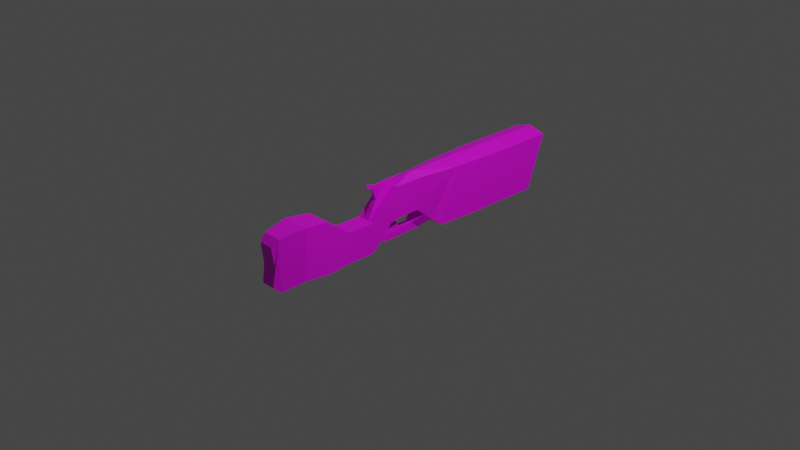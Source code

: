 # Source: shotgunblaster.blend  (saved by Blender 2.83.18; exported with 4.5.12 LTS)
import bpy
from mathutils import Matrix  # noqa: F401  (used for matrix-valued properties, if any)

bpy.ops.wm.read_factory_settings(use_empty=True)
scene = bpy.context.scene
scene.name = 'Scene'

# ---- collections
col_collection = bpy.data.collections.new('Collection'); scene.collection.children.link(col_collection)

# ---- images (referenced by path relative to the original .blend; pixels are not part of the script)
import os
ASSET_DIR = os.environ.get("B2B_ASSET_DIR", "")  # directory of the original .blend (textures are referenced by path, not embedded)
HERE = os.path.dirname(os.path.abspath(__file__))  # packed textures are extracted next to this script under _unpacked/

def load_image(name, relpath, width, height, colorspace="sRGB"):
    """Load a texture the original file referenced (path relative to the .blend, or extracted next to this script)."""
    p = next((c for c in (os.path.join(HERE, relpath), os.path.join(ASSET_DIR, relpath)) if relpath and os.path.exists(c)), "")
    if p:
        img = bpy.data.images.load(p, check_existing=True)
        img.name = name
    else:  # same state as the original file: an image datablock whose file is absent (Cycles renders it pink)
        img = bpy.data.images.new(name, width, height)
        img.source = "FILE"
        img.filepath = "//" + (relpath or name)
    img.colorspace_settings.name = colorspace
    return img
img_shotgunblaster_png = load_image('shotgunblaster.png', 'shotgunblaster.png', 1024, 1024, 'sRGB')

# ---- materials (node trees are filled in below, after node groups)
mat_material_003 = bpy.data.materials.new('Material.003')
mat_material_003.use_transparent_shadow = False

# ---- material node trees
mat_material_003.use_nodes = True; mat_material_003.node_tree.nodes.clear()
_N = mat_material_003.node_tree.nodes; _L = mat_material_003.node_tree.links
n0 = _N.new('ShaderNodeBsdfPrincipled'); n0.name = 'Principled BSDF'; n0.location = (10, 300)
n0.distribution = 'GGX'
n0.subsurface_method = 'BURLEY'
n0.inputs[3].default_value = 1.45
n0.inputs[27].default_value = (0.0, 0.0, 0.0, 1.0)
n0.inputs[28].default_value = 1.0
n1 = _N.new('ShaderNodeOutputMaterial'); n1.name = 'Material Output'; n1.location = (300, 300)
n2 = _N.new('ShaderNodeTexImage'); n2.name = 'Image Texture'; n2.location = (-280, 280)
n2.image = img_shotgunblaster_png
_L.new(n0.outputs[0], n1.inputs[0])
_L.new(n2.outputs[0], n0.inputs[0])
n1.is_active_output = True

# ---- world
world_world = bpy.data.worlds.new('World'); scene.world = world_world
world_world.use_nodes = True; world_world.node_tree.nodes.clear()
_N = world_world.node_tree.nodes; _L = world_world.node_tree.links
n0 = _N.new('ShaderNodeOutputWorld'); n0.name = 'World Output'; n0.location = (300, 300)
n1 = _N.new('ShaderNodeBackground'); n1.name = 'Background'; n1.location = (10, 300)
n1.inputs[0].default_value = (0.05088, 0.05088, 0.05088, 1.0)
_L.new(n1.outputs[0], n0.inputs[0])
n0.is_active_output = True
world_world.color = (0.05088, 0.05088, 0.05088)
world_world.use_sun_shadow = False
world_world.sun_shadow_jitter_overblur = 0.0

# ---- cameras
cam_camera = bpy.data.cameras.new('Camera')
cam_camera.clip_end = 100.0
cam_camera.ortho_scale = 7.314

# ---- lights
light_light = bpy.data.lights.new('Light', 'POINT')
light_light.transmission_factor = 0.0
light_light.energy = 1000.0
light_light.shadow_soft_size = 0.1
light_light.shadow_maximum_resolution = 0.006
light_light.use_absolute_resolution = True

# ---- meshes
me_cube_002 = bpy.data.meshes.new('Cube.002')
me_cube_002.from_pydata([(-0.3809, -1.187, -0.7517), (-0.3809, -1.187, 0.8034), (-0.6851, 1.327, -0.6586), (-0.6851, 1.481, 1.0), (0.3809, -1.187, -0.7517), (0.3809, -1.187, 0.8034), (0.6851, 1.327, -0.6586), (0.681, 1.481, 1.0), (-0.6851, 1.0, -0.6586), (-0.6851, 0.6628, -0.6586), (-0.5935, 0.3333, -0.6586), (-0.3881, 0.1111, 0.03038), (-0.3881, -0.02324, 0.03038), (-0.3881, -0.3333, -0.7517), (-0.3881, -0.5556, -0.7517), (-0.5118, -0.7778, -0.7517), (-0.5118, -0.7778, 0.8034), (-0.3881, -0.5556, 0.1786), (-0.3881, -0.3333, 0.1786), (-0.3881, -0.1111, 1.0), (-0.3881, 0.1111, 1.0), (-0.5935, 0.4867, 1.0), (-0.6851, 0.8162, 1.0), (-0.6851, 1.154, 1.0), (0.5118, -0.7778, -0.7517), (0.3881, -0.5556, -0.7517), (0.3881, -0.3333, -0.7517), (0.3881, -0.02324, 0.03038), (0.3881, 0.1111, 0.03038), (0.5935, 0.3333, -0.6586), (0.6851, 0.6628, -0.6586), (0.6851, 1.0, -0.6586), (0.681, 1.154, 1.0), (0.681, 0.8162, 1.0), (0.5895, 0.4867, 1.0), (0.3881, 0.1111, 1.0), (0.3881, -0.1111, 1.0), (0.3881, -0.3333, 0.1786), (0.3881, -0.5556, 0.1786), (0.5118, -0.7778, 0.8034), (-0.3881, -0.1852, -0.2303), (-0.3881, -0.2593, -0.491), (0.3881, -0.2593, -0.491), (0.3881, -0.1852, -0.2303), (-0.3881, 0.2593, -0.4289), (-0.3881, 0.1852, -0.1993), (0.3881, 0.1852, -0.1993), (0.3881, 0.2593, -0.4289), (-0.1453, -0.03082, -0.4137), (-0.1453, -0.162, -0.6744), (0.1453, -0.162, -0.6744), (0.1453, -0.03082, -0.4137), (-0.1453, 0.1705, -0.6461), (-0.1453, 0.09645, -0.4165), (0.1453, 0.09645, -0.4165), (0.1453, 0.1705, -0.6461), (0.3881, -0.1621, -0.04309), (-0.3881, -0.1621, -0.04309), (-0.1038, -0.05597, -0.1917), (0.1038, -0.05597, -0.1917), (0.07467, -0.1596, -0.2572), (-0.07467, -0.1596, -0.2572), (-0.1052, -0.06211, -0.04405), (0.1052, -0.06211, -0.04405), (0.09167, -0.1606, -0.05257), (-0.09167, -0.1606, -0.05257), (-0.1313, -0.2306, -0.5321), (0.1313, -0.2306, -0.5321), (-0.2892, -1.241, -0.5645), (-0.2892, -1.241, 0.6163), (0.2892, -1.241, 0.6163), (0.2892, -1.241, -0.5645), (-0.1294, -0.1111, 1.0), (0.1294, -0.1111, 1.0), (-0.1294, -0.3333, 0.1786), (0.1294, -0.3333, 0.1786), (-0.0815, -0.1575, 1.126), (0.0815, -0.1575, 1.126), (-0.0815, -0.2494, 0.736), (0.0815, -0.2494, 0.736), (-0.03042, -0.3292, 1.21), (0.03042, -0.3292, 1.21), (-0.03042, -0.3347, 1.153), (0.03042, -0.3347, 1.153), (-0.5264, 1.398, 0.8722), (-0.5264, 1.387, -0.4022), (0.5264, 1.387, -0.4022), (0.5208, 1.398, 0.8722), (-0.004063, 1.481, 1.145), (-0.004063, 1.154, 1.145), (-0.004063, 0.8162, 1.145), (-0.004063, 0.4867, 1.145), (0.0, 0.1111, 1.145), (0.05596, -0.2451, 1.123), (0.05596, -0.2775, 1.031), (-0.05596, -0.2451, 1.123), (-0.05596, -0.2775, 1.031), (-0.5264, 1.394, 0.4474), (-0.5264, 1.391, 0.0226), (0.1755, 1.387, -0.4022), (-0.1755, 1.387, -0.4022), (-0.1773, 1.398, 0.8722), (0.1718, 1.398, 0.8722), (0.5227, 1.394, 0.4474), (0.5245, 1.391, 0.0226), (-0.1761, 1.391, 0.0226), (0.1742, 1.391, 0.0226), (-0.1767, 1.394, 0.4474), (0.173, 1.394, 0.4474), (-0.5779, 1.392, 0.235), (0.0001077, 1.387, -0.4517), (-0.002891, 1.398, 0.9277), (0.5853, 1.392, 0.235), (-0.001031, 1.391, 0.07216), (-0.001726, 1.394, 0.3919), (-0.1248, 1.392, 0.235), (0.1119, 1.392, 0.235), (-0.001385, 1.392, 0.235), (0.3496, 1.39, -0.05229), (-0.3512, 1.39, -0.03995), (0.3476, 1.395, 0.5223), (-0.3516, 1.395, 0.5099), (-0.2167, 1.389, -0.1898), (0.2157, 1.389, -0.1898), (-0.2227, 1.396, 0.6598), (0.2181, 1.396, 0.6598), (-0.002309, 1.428, 0.6598), (-0.3514, 1.425, 0.235), (-0.0004617, 1.421, -0.1898), (0.3486, 1.425, 0.235), (0.3881, -0.4019, -0.2866), (-0.3881, -0.4019, -0.2866), (-0.5599, -0.9824, -0.6316), (0.5599, -0.9824, 0.9064), (-0.5599, -0.9824, 0.9064), (0.5599, -0.9824, -0.6316), (-0.2892, -1.219, 0.02586), (0.2892, -1.219, 0.02586)], [], [(8, 23, 3, 2), (3, 88, 7, 87, 102, 111, 101, 84), (135, 133, 5, 4), (4, 5, 70, 137, 71), (132, 135, 4, 0), (133, 134, 1, 5), (88, 3, 23, 89), (89, 23, 22, 90), (90, 22, 21, 91), (91, 21, 20, 92), (36, 35, 92, 73), (72, 19, 18, 74), (37, 75, 74, 18, 17, 38), (38, 17, 16, 39), (2, 6, 31, 8), (8, 31, 30, 9), (9, 30, 29, 10), (45, 46, 28, 11), (11, 28, 27, 12), (41, 42, 26, 13), (13, 26, 25, 14), (14, 25, 24, 15), (6, 7, 32, 31), (31, 32, 33, 30), (30, 33, 34, 29), (29, 34, 35, 28, 46, 47), (28, 35, 36, 27), (27, 36, 37, 130, 26, 42, 43, 56), (26, 130, 37, 38, 25), (25, 38, 39, 24), (132, 134, 16, 15), (15, 16, 17, 14), (14, 17, 18, 131, 13), (13, 131, 18, 19, 12, 57, 40, 41), (12, 19, 20, 11), (11, 20, 21, 10, 44, 45), (10, 21, 22, 9), (9, 22, 23, 8), (59, 51, 48, 58), (65, 62, 58), (10, 29, 47, 44), (44, 47, 55, 52), (48, 51, 50, 49), (67, 66, 49, 50), (55, 54, 51, 50), (46, 45, 53, 54), (47, 46, 54, 55), (45, 44, 52, 53), (52, 55, 50, 49), (53, 52, 49, 48), (54, 53, 48, 51), (64, 60, 51, 59), (63, 64, 59), (61, 65, 58, 48), (63, 59, 58, 62), (27, 63, 62, 12), (40, 57, 65, 61), (27, 56, 64, 63), (56, 43, 60, 64), (57, 12, 62, 65), (42, 41, 66, 67), (67, 50, 51, 60), (61, 48, 49, 66), (42, 67, 60, 43), (40, 61, 66, 41), (137, 70, 69, 136), (1, 0, 68, 136, 69), (0, 4, 71, 68), (5, 1, 69, 70), (36, 73, 75, 37), (73, 72, 76, 77), (94, 93, 81, 83), (75, 73, 77, 79), (72, 74, 78, 76), (74, 75, 79, 78), (81, 80, 82, 83), (93, 95, 80, 81), (95, 96, 82, 80), (96, 94, 83, 82), (125, 102, 87, 103, 120), (2, 3, 84, 97, 109, 98, 85), (7, 6, 86, 104, 112, 103, 87), (6, 2, 85, 100, 110, 99, 86), (34, 91, 92, 35), (33, 90, 91, 34), (32, 89, 90, 33), (7, 88, 89, 32), (73, 92, 72), (20, 19, 72, 92), (78, 79, 94, 96), (76, 78, 96, 95), (77, 76, 95, 93), (79, 77, 93, 94), (123, 106, 118), (129, 120, 103, 112), (122, 119, 105), (128, 113, 106, 123), (127, 121, 107, 115), (117, 114, 108, 116), (121, 124, 107), (126, 111, 102, 125), (124, 101, 111, 126), (113, 117, 116, 106), (105, 115, 117, 113), (115, 107, 114, 117), (119, 127, 115, 105), (122, 105, 113, 128), (118, 129, 112, 104), (106, 116, 129, 118), (100, 122, 128, 110), (98, 109, 127, 119), (107, 124, 126, 114), (114, 126, 125, 108), (97, 84, 101, 124, 121), (109, 97, 121, 127), (110, 128, 123, 99), (85, 98, 119, 122, 100), (116, 108, 120, 129), (99, 123, 118, 104, 86), (108, 125, 120), (0, 1, 134, 132), (39, 16, 134, 133), (15, 24, 135, 132), (24, 39, 133, 135), (71, 137, 136, 68)])
_uv = me_cube_002.uv_layers.new(name='UVMap')
_uv.uv.foreach_set('vector', [0.8734, 0.2976, 0.8734, 0.01859, 0.9935, 0.01859, 0.9935, 0.2976, 0.01197, 0.3934, 0.09373, 0.3749, 0.176, 0.3935, 0.1551, 0.4101, 0.1146, 0.4096, 0.09385, 0.4031, 0.07316, 0.4096, 0.03265, 0.41, 0.08436, 0.3275, 0.09136, 0.589, 0.0122, 0.5895, 0.0052, 0.3279, 0.05481, 0.8857, 0.05481, 0.7165, 0.06643, 0.7376, 0.06637, 0.801, 0.06631, 0.8643, 0.3326, 0.6495, 0.2558, 0.648, 0.2618, 0.6305, 0.3274, 0.6318, 0.8404, 0.7724, 0.8404, 0.6856, 0.8603, 0.692, 0.8603, 0.766, 0.5133, 0.7295, 0.5133, 0.6627, 0.5445, 0.6627, 0.5444, 0.7294, 0.5444, 0.7294, 0.5445, 0.6627, 0.5768, 0.6629, 0.5763, 0.7293, 0.5763, 0.7293, 0.5768, 0.6629, 0.6082, 0.6717, 0.6072, 0.7292, 0.6072, 0.7292, 0.6082, 0.6717, 0.6295, 0.6911, 0.6274, 0.7292, 0.6513, 0.7671, 0.6297, 0.7672, 0.6274, 0.7292, 0.6512, 0.7418, 0.6511, 0.7165, 0.6511, 0.6912, 0.7345, 0.6913, 0.7345, 0.7166, 0.7346, 0.7668, 0.7345, 0.7417, 0.7345, 0.7166, 0.7345, 0.6913, 0.7561, 0.6913, 0.7561, 0.7667, 0.7561, 0.7667, 0.7561, 0.6913, 0.8206, 0.6793, 0.8206, 0.7788, 0.3562, 0.9778, 0.2351, 0.9778, 0.2351, 0.949, 0.3562, 0.949, 0.3562, 0.949, 0.2351, 0.949, 0.2351, 0.9191, 0.3562, 0.9191, 0.3562, 0.9191, 0.2351, 0.9191, 0.2432, 0.89, 0.3481, 0.89, 0.3327, 0.8334, 0.2527, 0.8347, 0.2522, 0.8099, 0.3322, 0.8085, 0.3322, 0.8085, 0.2522, 0.8099, 0.252, 0.796, 0.332, 0.7946, 0.326, 0.7286, 0.2592, 0.7272, 0.2597, 0.7039, 0.3265, 0.7053, 0.3265, 0.7053, 0.2597, 0.7039, 0.2601, 0.6848, 0.3269, 0.6861, 0.3269, 0.6861, 0.2601, 0.6848, 0.2499, 0.6654, 0.3379, 0.6672, 0.9933, 0.3402, 0.9933, 0.6191, 0.8729, 0.6191, 0.8729, 0.3402, 0.8729, 0.3402, 0.8729, 0.6191, 0.7484, 0.6191, 0.7484, 0.3402, 0.7484, 0.3402, 0.7484, 0.6191, 0.6224, 0.6191, 0.6224, 0.3402, 0.6224, 0.3402, 0.6224, 0.6191, 0.5108, 0.6198, 0.5065, 0.4567, 0.529, 0.4174, 0.538, 0.377, 0.5065, 0.4567, 0.5108, 0.6198, 0.4289, 0.6202, 0.457, 0.457, 0.457, 0.457, 0.4289, 0.6202, 0.3433, 0.4825, 0.3412, 0.4043, 0.3392, 0.3261, 0.3676, 0.3698, 0.3961, 0.4134, 0.4055, 0.4449, 0.3392, 0.3261, 0.3412, 0.4043, 0.3433, 0.4825, 0.2614, 0.483, 0.2573, 0.3265, 0.2573, 0.3265, 0.2614, 0.483, 0.1705, 0.5886, 0.1635, 0.327, 0.08699, 0.3102, 0.09397, 0.04869, 0.1729, 0.04913, 0.1659, 0.3107, 0.1659, 0.3107, 0.1729, 0.04913, 0.2636, 0.1547, 0.2594, 0.3112, 0.2594, 0.3112, 0.2636, 0.1547, 0.3453, 0.1552, 0.3432, 0.2334, 0.3411, 0.3117, 0.3411, 0.3117, 0.3432, 0.2334, 0.3453, 0.1552, 0.4307, 0.01751, 0.4586, 0.1808, 0.4073, 0.1928, 0.3979, 0.2243, 0.3695, 0.268, 0.4586, 0.1808, 0.4307, 0.01751, 0.5124, 0.01797, 0.508, 0.181, 0.508, 0.181, 0.5124, 0.01797, 0.6236, 0.01859, 0.6236, 0.2976, 0.5395, 0.2607, 0.5305, 0.2203, 0.6236, 0.2976, 0.6236, 0.01859, 0.7493, 0.01859, 0.7493, 0.2976, 0.7493, 0.2976, 0.7493, 0.01859, 0.8734, 0.01859, 0.8734, 0.2976, 0.4589, 0.3539, 0.4213, 0.3593, 0.4213, 0.3124, 0.4597, 0.317, 0.4851, 0.3027, 0.4844, 0.3182, 0.4597, 0.317, 0.3481, 0.89, 0.2432, 0.89, 0.2613, 0.8687, 0.3299, 0.8687, 0.3299, 0.8687, 0.2613, 0.8687, 0.2878, 0.8601, 0.2995, 0.8627, 0.3167, 0.04276, 0.3167, 0.09163, 0.2676, 0.09163, 0.2676, 0.04276, 0.284, 0.7318, 0.3047, 0.7319, 0.2948, 0.7387, 0.2915, 0.7373, 0.2878, 0.8601, 0.2875, 0.8493, 0.2922, 0.8522, 0.2933, 0.8547, 0.2527, 0.8347, 0.3327, 0.8334, 0.3015, 0.85, 0.2875, 0.8493, 0.2613, 0.8687, 0.2527, 0.8347, 0.2875, 0.8493, 0.2878, 0.8601, 0.3327, 0.8334, 0.3299, 0.8687, 0.2995, 0.8627, 0.3015, 0.85, 0.2995, 0.8627, 0.2878, 0.8601, 0.2933, 0.8547, 0.2943, 0.8552, 0.3015, 0.85, 0.2995, 0.8627, 0.2943, 0.8552, 0.2958, 0.8531, 0.2875, 0.8493, 0.3015, 0.85, 0.2958, 0.8531, 0.2922, 0.8522, 0.4851, 0.3684, 0.452, 0.3742, 0.4213, 0.3593, 0.4589, 0.3539, 0.4844, 0.3524, 0.4851, 0.3684, 0.4589, 0.3539, 0.4525, 0.2969, 0.4851, 0.3027, 0.4597, 0.317, 0.4213, 0.3124, 0.4844, 0.3524, 0.4589, 0.3539, 0.4597, 0.317, 0.4844, 0.3182, 0.252, 0.796, 0.2817, 0.7871, 0.3025, 0.7866, 0.332, 0.7946, 0.3312, 0.7563, 0.3321, 0.7771, 0.3011, 0.7767, 0.298, 0.7563, 0.252, 0.796, 0.2514, 0.7782, 0.2828, 0.7772, 0.2817, 0.7871, 0.2514, 0.7782, 0.2518, 0.7566, 0.284, 0.758, 0.2828, 0.7772, 0.3321, 0.7771, 0.332, 0.7946, 0.3025, 0.7866, 0.3011, 0.7767, 0.2592, 0.7272, 0.326, 0.7286, 0.3047, 0.7319, 0.284, 0.7318, 0.284, 0.7318, 0.2915, 0.7373, 0.2897, 0.7426, 0.284, 0.758, 0.298, 0.7563, 0.2961, 0.7437, 0.2948, 0.7387, 0.3047, 0.7319, 0.2592, 0.7272, 0.284, 0.7318, 0.284, 0.758, 0.2518, 0.7566, 0.3312, 0.7563, 0.298, 0.7563, 0.3047, 0.7319, 0.326, 0.7286, 0.06637, 0.801, 0.06643, 0.7376, 0.1286, 0.738, 0.1286, 0.8014, 0.1401, 0.7166, 0.1401, 0.8858, 0.1285, 0.8647, 0.1286, 0.8014, 0.1286, 0.738, 0.1401, 0.8858, 0.05481, 0.8857, 0.06631, 0.8643, 0.1285, 0.8647, 0.05481, 0.7165, 0.1401, 0.7166, 0.1286, 0.738, 0.06643, 0.7376, 0.6513, 0.7671, 0.6512, 0.7418, 0.7345, 0.7417, 0.7346, 0.7668, 0.7133, 0.9374, 0.7151, 0.8825, 0.7213, 0.9093, 0.7203, 0.9108, 0.7479, 0.9222, 0.721, 0.9105, 0.7217, 0.9101, 0.7226, 0.9104, 0.9027, 0.9743, 0.7133, 0.9374, 0.7203, 0.9108, 0.7732, 0.934, 0.7151, 0.8825, 0.9027, 0.8721, 0.7755, 0.8945, 0.7213, 0.9093, 0.9027, 0.8721, 0.9027, 0.9743, 0.7732, 0.934, 0.7755, 0.8945, 0.7217, 0.9101, 0.7218, 0.9099, 0.7227, 0.91, 0.7226, 0.9104, 0.721, 0.9105, 0.7215, 0.9096, 0.7218, 0.9099, 0.7217, 0.9101, 0.7215, 0.9096, 0.7491, 0.9022, 0.7227, 0.91, 0.7218, 0.9099, 0.7491, 0.9022, 0.7479, 0.9222, 0.7226, 0.9104, 0.7227, 0.91, 0.12, 0.4348, 0.1146, 0.4096, 0.1551, 0.4101, 0.1566, 0.4599, 0.1355, 0.4511, 0.01216, 0.5924, 0.01197, 0.3934, 0.03265, 0.41, 0.03138, 0.4598, 0.02498, 0.4853, 0.03125, 0.5107, 0.03188, 0.5611, 0.176, 0.3935, 0.176, 0.5925, 0.1563, 0.5612, 0.1568, 0.5107, 0.1642, 0.4853, 0.1566, 0.4599, 0.1551, 0.4101, 0.176, 0.5925, 0.01216, 0.5924, 0.03188, 0.5611, 0.07326, 0.5612, 0.09412, 0.5671, 0.1149, 0.5612, 0.1563, 0.5612, 0.6085, 0.7867, 0.6072, 0.7292, 0.6274, 0.7292, 0.6297, 0.7672, 0.5771, 0.7957, 0.5763, 0.7293, 0.6072, 0.7292, 0.6085, 0.7867, 0.5449, 0.796, 0.5444, 0.7294, 0.5763, 0.7293, 0.5771, 0.7957, 0.5138, 0.7963, 0.5133, 0.7295, 0.5444, 0.7294, 0.5449, 0.796, 0.6512, 0.7418, 0.6274, 0.7292, 0.6511, 0.7165, 0.6295, 0.6911, 0.6511, 0.6912, 0.6511, 0.7165, 0.6274, 0.7292, 0.7755, 0.8945, 0.7732, 0.934, 0.7479, 0.9222, 0.7491, 0.9022, 0.7213, 0.9093, 0.7755, 0.8945, 0.7491, 0.9022, 0.7215, 0.9096, 0.7203, 0.9108, 0.7213, 0.9093, 0.7215, 0.9096, 0.721, 0.9105, 0.7732, 0.934, 0.7203, 0.9108, 0.721, 0.9105, 0.7479, 0.9222, 0.1198, 0.5359, 0.1149, 0.5106, 0.1358, 0.5196, 0.5706, 0.8958, 0.5802, 0.863, 0.5976, 0.8775, 0.5976, 0.9038, 0.06835, 0.5359, 0.05226, 0.5181, 0.07316, 0.5106, 0.5688, 0.8598, 0.5629, 0.8904, 0.5435, 0.8805, 0.5435, 0.8548, 0.5697, 0.9556, 0.562, 0.9874, 0.5435, 0.9752, 0.5435, 0.9492, 0.0946, 0.4842, 0.09465, 0.5569, 0.01373, 0.5824, 0.04215, 0.4842, 0.05236, 0.4525, 0.06779, 0.4348, 0.07313, 0.46, 0.5711, 0.919, 0.5644, 0.9502, 0.5455, 0.9392, 0.5454, 0.9134, 0.5968, 0.9246, 0.5861, 0.9481, 0.5644, 0.9502, 0.5711, 0.919, 0.09454, 0.4089, 0.0946, 0.4842, 0.04215, 0.4842, 0.01345, 0.3858, 0.1756, 0.386, 0.1517, 0.4843, 0.0946, 0.4842, 0.09454, 0.4089, 0.1517, 0.4843, 0.1756, 0.5827, 0.09465, 0.5569, 0.0946, 0.4842, 0.5775, 0.9238, 0.5697, 0.9556, 0.5435, 0.9492, 0.5555, 0.9261, 0.5941, 0.8648, 0.5844, 0.8886, 0.5629, 0.8904, 0.5688, 0.8598, 0.561, 0.9286, 0.5706, 0.8958, 0.5976, 0.9038, 0.5835, 0.926, 0.5435, 0.9141, 0.5435, 0.8878, 0.5706, 0.8958, 0.561, 0.9286, 0.5941, 0.839, 0.5941, 0.8648, 0.5688, 0.8598, 0.5748, 0.8292, 0.596, 0.936, 0.596, 0.962, 0.5697, 0.9556, 0.5775, 0.9238, 0.5968, 0.8988, 0.5968, 0.9246, 0.5711, 0.919, 0.5779, 0.8878, 0.5779, 0.8878, 0.5711, 0.919, 0.5454, 0.9134, 0.5561, 0.8899, 0.03138, 0.4598, 0.03265, 0.41, 0.07316, 0.4096, 0.06779, 0.4348, 0.05236, 0.4525, 0.596, 0.962, 0.584, 0.9851, 0.562, 0.9874, 0.5697, 0.9556, 0.5748, 0.8292, 0.5688, 0.8598, 0.5435, 0.8548, 0.5531, 0.8309, 0.03188, 0.5611, 0.03125, 0.5107, 0.05226, 0.5181, 0.06835, 0.5359, 0.07326, 0.5612, 0.5435, 0.8878, 0.5577, 0.8657, 0.5802, 0.863, 0.5706, 0.8958, 0.1149, 0.5612, 0.1198, 0.5359, 0.1358, 0.5196, 0.1568, 0.5107, 0.1563, 0.5612, 0.1147, 0.4601, 0.12, 0.4348, 0.1355, 0.4511, 0.00803, 0.3098, 0.01501, 0.04825, 0.09397, 0.04869, 0.08699, 0.3102, 0.8206, 0.7788, 0.8206, 0.6793, 0.8404, 0.6856, 0.8404, 0.7724, 0.3379, 0.6672, 0.2499, 0.6654, 0.2558, 0.648, 0.3326, 0.6495, 0.1635, 0.327, 0.1705, 0.5886, 0.09136, 0.589, 0.08436, 0.3275, 0.06631, 0.8643, 0.06637, 0.801, 0.1286, 0.8014, 0.1285, 0.8647])
me_cube_002.materials.append(mat_material_003)
me_cube_002.use_remesh_fix_poles = True
me_cube_002.use_remesh_preserve_attributes = False
me_cube_002.use_mirror_vertex_groups = False
me_cube_002.update()

# ---- objects
ob_light = bpy.data.objects.new('Light', light_light)
ob_camera = bpy.data.objects.new('Camera', cam_camera)
ob_shotgunblaster = bpy.data.objects.new('Shotgunblaster', me_cube_002)

# ---- transforms, parenting, visibility, modifiers, constraints
ob_light.location = (4.076, 1.005, 5.904)
ob_light.rotation_euler = (0.6503, 0.05522, 1.866)
ob_light.lock_rotations_4d = False
ob_light.empty_display_type = 'ARROWS'
ob_light.color = (0.0, 0.0, 0.0, 0.0)
ob_light.lineart.crease_threshold = 0.0
ob_camera.location = (7.359, -6.926, 4.958)
ob_camera.rotation_euler = (1.109, 0.0, 0.8149)
ob_camera.lock_rotations_4d = False
ob_camera.empty_display_type = 'ARROWS'
ob_camera.color = (0.0, 0.0, 0.0, 0.0)
ob_camera.display_type = 'WIRE'
ob_camera.lineart.crease_threshold = 0.0
ob_shotgunblaster.location = (0.0, 0.0, 0.07502)
ob_shotgunblaster.scale = (0.2724, 1.343, 0.3569)
ob_shotgunblaster.lineart.crease_threshold = 0.0

# ---- collection membership
col_collection.objects.link(ob_light)
col_collection.objects.link(ob_camera)
col_collection.objects.link(ob_shotgunblaster)

# ---- scene / render settings (as saved in the file)
scene.camera = ob_camera
scene.frame_start = 1; scene.frame_end = 250; scene.frame_set(1)
scene.render.engine = 'BLENDER_EEVEE_NEXT'
scene.cycles.use_denoising = False
scene.cycles.samples = 128
scene.cycles.sampling_pattern = 'TABULATED_SOBOL'
scene.cycles.use_adaptive_sampling = False
scene.cycles.use_light_tree = False
scene.view_settings.view_transform = 'Filmic'
bpy.context.view_layer.update()
